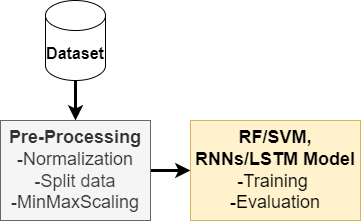

The diagram above was exported from draw.io. Its source (the exported page's mxGraphModel, read from the mxfile embedded in the PNG):
<mxGraphModel dx="1510" dy="787" grid="1" gridSize="10" guides="1" tooltips="1" connect="1" arrows="1" fold="1" page="1" pageScale="1" pageWidth="850" pageHeight="1100" math="0" shadow="0">
  <root>
    <mxCell id="0" />
    <mxCell id="1" parent="0" />
    <mxCell id="EEcip4O3pTYi3GRRQ5mN-6" style="edgeStyle=none;html=1;entryX=0.5;entryY=0;entryDx=0;entryDy=0;strokeWidth=3;" edge="1" parent="1" source="EEcip4O3pTYi3GRRQ5mN-1" target="EEcip4O3pTYi3GRRQ5mN-2">
      <mxGeometry relative="1" as="geometry" />
    </mxCell>
    <mxCell id="EEcip4O3pTYi3GRRQ5mN-1" value="Dataset" style="shape=cylinder3;whiteSpace=wrap;html=1;boundedLbl=1;backgroundOutline=1;size=15;fontSize=16;fontStyle=1" vertex="1" parent="1">
      <mxGeometry x="285" y="110" width="60" height="80" as="geometry" />
    </mxCell>
    <mxCell id="EEcip4O3pTYi3GRRQ5mN-5" style="edgeStyle=none;html=1;entryX=0;entryY=0.5;entryDx=0;entryDy=0;strokeWidth=3;" edge="1" parent="1" source="EEcip4O3pTYi3GRRQ5mN-2" target="EEcip4O3pTYi3GRRQ5mN-3">
      <mxGeometry relative="1" as="geometry" />
    </mxCell>
    <mxCell id="EEcip4O3pTYi3GRRQ5mN-2" value="Pre-Processing&lt;br&gt;&lt;span style=&quot;font-weight: normal;&quot;&gt;-N&lt;/span&gt;&lt;span style=&quot;font-weight: 400;&quot;&gt;ormalization&lt;br&gt;&lt;/span&gt;&lt;span style=&quot;color: rgb(63, 63, 63); font-weight: 400;&quot;&gt;-Split data&lt;/span&gt;&lt;br&gt;&lt;div&gt;&lt;span style=&quot;font-weight: normal;&quot;&gt;-MinMaxScaling&lt;br&gt;&lt;/span&gt;&lt;/div&gt;" style="rounded=0;whiteSpace=wrap;html=1;fontStyle=1;fontSize=18;fillColor=#f5f5f5;fontColor=#333333;strokeColor=#666666;" vertex="1" parent="1">
      <mxGeometry x="240" y="230" width="150" height="100" as="geometry" />
    </mxCell>
    <mxCell id="EEcip4O3pTYi3GRRQ5mN-3" value="&lt;font&gt;RF/SVM, RNNs/LSTM Model&lt;/font&gt;&lt;div&gt;&lt;font style=&quot;font-weight: normal;&quot;&gt;&lt;span style=&quot;color: rgb(0, 0, 0);&quot;&gt;-Training&amp;nbsp;&lt;/span&gt;&lt;font color=&quot;#000000&quot;&gt;&lt;br&gt;&lt;/font&gt;&lt;/font&gt;&lt;div&gt;&lt;font style=&quot;font-weight: normal;&quot;&gt;-Evaluation&lt;/font&gt;&lt;/div&gt;&lt;/div&gt;" style="rounded=0;whiteSpace=wrap;html=1;fontStyle=1;fontSize=18;fillColor=#fff2cc;strokeColor=#d6b656;" vertex="1" parent="1">
      <mxGeometry x="430" y="230" width="170" height="100" as="geometry" />
    </mxCell>
  </root>
</mxGraphModel>